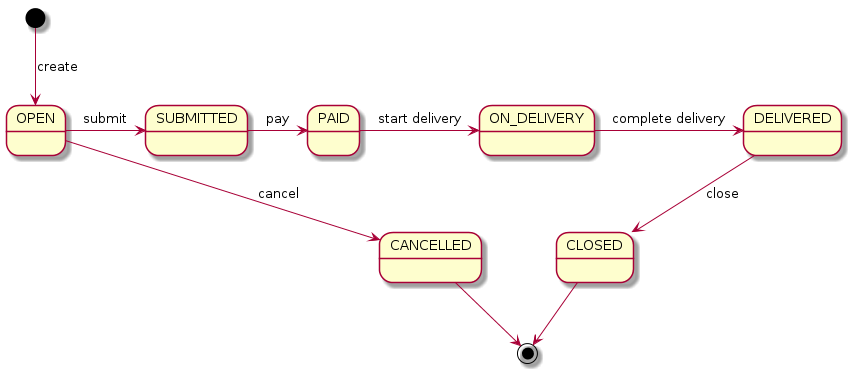

The diagram above was rendered by PlantUML. Its source (embedded in the PNG):
@startuml
[*] --> OPEN: create
OPEN -> SUBMITTED: submit
OPEN --> CANCELLED: cancel
CANCELLED --> [*]
SUBMITTED -> PAID: pay
PAID -> ON_DELIVERY: start delivery
ON_DELIVERY -> DELIVERED: complete delivery
DELIVERED --> CLOSED: close
CLOSED --> [*]
@enduml